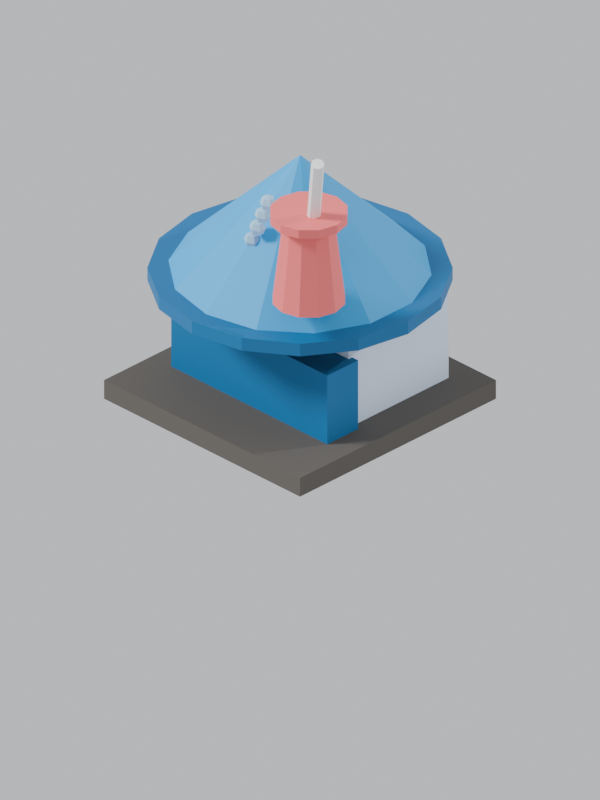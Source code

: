 # Source: drinkstall.blend  (saved by Blender 5.2.44; exported with 4.5.12 LTS)
import bpy
from mathutils import Matrix  # noqa: F401  (used for matrix-valued properties, if any)

bpy.ops.wm.read_factory_settings(use_empty=True)
scene = bpy.context.scene
scene.name = 'Scene'

# ---- collections
col_collection = bpy.data.collections.new('Collection'); scene.collection.children.link(col_collection)

# ---- materials (node trees are filled in below, after node groups)
mat_drink_pad = bpy.data.materials.new('drink_pad')
mat_drink_body = bpy.data.materials.new('drink_body')
mat_drink_counter = bpy.data.materials.new('drink_counter')
mat_drink_roof = bpy.data.materials.new('drink_roof')
mat_drink_eave = bpy.data.materials.new('drink_eave')
mat_cup = bpy.data.materials.new('cup')
mat_straw = bpy.data.materials.new('straw')
mat_bubble = bpy.data.materials.new('bubble')
mat_bubble.surface_render_method = 'BLENDED'
mat_bubble.blend_method = 'BLEND'

# ---- material node trees
mat_drink_pad.use_nodes = True; mat_drink_pad.node_tree.nodes.clear()
_N = mat_drink_pad.node_tree.nodes; _L = mat_drink_pad.node_tree.links
n0 = _N.new('ShaderNodeBsdfPrincipled'); n0.name = 'Principled BSDF'; n0.location = (-200, 100)
n0.inputs[0].default_value = (0.09531, 0.0865, 0.07619, 1.0)
n0.inputs[2].default_value = 0.9
n0.inputs[10].default_value = 0.005
n1 = _N.new('ShaderNodeOutputMaterial'); n1.name = 'Material Output'; n1.location = (200, 100)
_L.new(n0.outputs[0], n1.inputs[0])
n1.is_active_output = True
mat_drink_body.use_nodes = True; mat_drink_body.node_tree.nodes.clear()
_N = mat_drink_body.node_tree.nodes; _L = mat_drink_body.node_tree.links
n0 = _N.new('ShaderNodeBsdfPrincipled'); n0.name = 'Principled BSDF'; n0.location = (-200, 100)
n0.inputs[0].default_value = (0.7084, 0.8228, 0.9911, 1.0)
n0.inputs[2].default_value = 0.8
n0.inputs[10].default_value = 0.005
n1 = _N.new('ShaderNodeOutputMaterial'); n1.name = 'Material Output'; n1.location = (200, 100)
_L.new(n0.outputs[0], n1.inputs[0])
n1.is_active_output = True
mat_drink_counter.use_nodes = True; mat_drink_counter.node_tree.nodes.clear()
_N = mat_drink_counter.node_tree.nodes; _L = mat_drink_counter.node_tree.links
n0 = _N.new('ShaderNodeBsdfPrincipled'); n0.name = 'Principled BSDF'; n0.location = (-200, 100)
n0.inputs[0].default_value = (0.0009106, 0.1413, 0.3564, 1.0)
n0.inputs[2].default_value = 0.7
n0.inputs[10].default_value = 0.005
n1 = _N.new('ShaderNodeOutputMaterial'); n1.name = 'Material Output'; n1.location = (200, 100)
_L.new(n0.outputs[0], n1.inputs[0])
n1.is_active_output = True
mat_drink_roof.use_nodes = True; mat_drink_roof.node_tree.nodes.clear()
_N = mat_drink_roof.node_tree.nodes; _L = mat_drink_roof.node_tree.links
n0 = _N.new('ShaderNodeBsdfPrincipled'); n0.name = 'Principled BSDF'; n0.location = (-200, 100)
n0.inputs[0].default_value = (0.004391, 0.3763, 0.8148, 1.0)
n0.inputs[2].default_value = 0.6
n0.inputs[10].default_value = 0.005
n1 = _N.new('ShaderNodeOutputMaterial'); n1.name = 'Material Output'; n1.location = (200, 100)
_L.new(n0.outputs[0], n1.inputs[0])
n1.is_active_output = True
mat_drink_eave.use_nodes = True; mat_drink_eave.node_tree.nodes.clear()
_N = mat_drink_eave.node_tree.nodes; _L = mat_drink_eave.node_tree.links
n0 = _N.new('ShaderNodeBsdfPrincipled'); n0.name = 'Principled BSDF'; n0.location = (-200, 100)
n0.inputs[0].default_value = (0.0009106, 0.1413, 0.3564, 1.0)
n0.inputs[2].default_value = 0.6
n0.inputs[10].default_value = 0.005
n1 = _N.new('ShaderNodeOutputMaterial'); n1.name = 'Material Output'; n1.location = (200, 100)
_L.new(n0.outputs[0], n1.inputs[0])
n1.is_active_output = True
mat_cup.use_nodes = True; mat_cup.node_tree.nodes.clear()
_N = mat_cup.node_tree.nodes; _L = mat_cup.node_tree.links
n0 = _N.new('ShaderNodeBsdfPrincipled'); n0.name = 'Principled BSDF'; n0.location = (-200, 100)
n0.inputs[0].default_value = (0.9387, 0.1651, 0.1651, 1.0)
n0.inputs[2].default_value = 0.55
n0.inputs[10].default_value = 0.005
n1 = _N.new('ShaderNodeOutputMaterial'); n1.name = 'Material Output'; n1.location = (200, 100)
_L.new(n0.outputs[0], n1.inputs[0])
n1.is_active_output = True
mat_straw.use_nodes = True; mat_straw.node_tree.nodes.clear()
_N = mat_straw.node_tree.nodes; _L = mat_straw.node_tree.links
n0 = _N.new('ShaderNodeBsdfPrincipled'); n0.name = 'Principled BSDF'; n0.location = (-200, 100)
n0.inputs[0].default_value = (0.956, 0.956, 0.956, 1.0)
n0.inputs[10].default_value = 0.005
n1 = _N.new('ShaderNodeOutputMaterial'); n1.name = 'Material Output'; n1.location = (200, 100)
_L.new(n0.outputs[0], n1.inputs[0])
n1.is_active_output = True
mat_bubble.use_nodes = True; mat_bubble.node_tree.nodes.clear()
_N = mat_bubble.node_tree.nodes; _L = mat_bubble.node_tree.links
n0 = _N.new('ShaderNodeBsdfPrincipled'); n0.name = 'Principled BSDF'; n0.location = (-200, 100)
n0.inputs[0].default_value = (0.491, 0.7913, 0.9823, 1.0)
n0.inputs[2].default_value = 0.3
n0.inputs[4].default_value = 0.7
n0.inputs[10].default_value = 0.005
n1 = _N.new('ShaderNodeOutputMaterial'); n1.name = 'Material Output'; n1.location = (200, 100)
_L.new(n0.outputs[0], n1.inputs[0])
n1.is_active_output = True

# ---- world
world_world = bpy.data.worlds.new('World'); scene.world = world_world
world_world.use_nodes = True; world_world.node_tree.nodes.clear()
_N = world_world.node_tree.nodes; _L = world_world.node_tree.links
n0 = _N.new('ShaderNodeOutputWorld'); n0.name = 'World Output'; n0.location = (200, 100)
n1 = _N.new('ShaderNodeBackground'); n1.name = 'Background'; n1.location = (-200, 100)
n1.inputs[0].default_value = (0.78, 0.8, 0.84, 1.0)
n1.inputs[1].default_value = 0.85
_L.new(n1.outputs[0], n0.inputs[0])
n0.is_active_output = True
world_world.color = (0.05088, 0.05088, 0.05088)
world_world.sun_shadow_jitter_overblur = 0.0

# ---- cameras
cam_isocam = bpy.data.cameras.new('IsoCam')
cam_isocam.type = 'ORTHO'
cam_isocam.sensor_fit = 'HORIZONTAL'
cam_isocam.clip_start = 1.0
cam_isocam.clip_end = 200.0
cam_isocam.ortho_scale = 2.121

# ---- lights
light_key = bpy.data.lights.new('Key', 'SUN')
light_key.angle = 0.2443
light_key.energy = 3.4
light_fill = bpy.data.lights.new('Fill', 'SUN')
light_fill.energy = 1.3

# ---- meshes
me_pad = bpy.data.meshes.new('Pad')
me_pad.from_pydata([(-0.49, -0.49, 0.0), (-0.49, -0.49, 0.07655), (-0.49, 0.49, 0.0), (-0.49, 0.49, 0.07655), (0.49, -0.49, 0.0), (0.49, -0.49, 0.07655), (0.49, 0.49, 0.0), (0.49, 0.49, 0.07655)], [], [(0, 1, 3, 2), (2, 3, 7, 6), (6, 7, 5, 4), (4, 5, 1, 0), (2, 6, 4, 0), (7, 3, 1, 5)])
me_pad.materials.append(mat_drink_pad)
me_pad.update()
me_body = bpy.data.meshes.new('Body')
me_body.from_pydata([(-0.36, -0.1174, 0.07655), (-0.36, -0.1174, 0.4848), (-0.36, 0.3826, 0.07655), (-0.36, 0.3826, 0.4848), (0.36, -0.1174, 0.07655), (0.36, -0.1174, 0.4848), (0.36, 0.3826, 0.07655), (0.36, 0.3826, 0.4848)], [], [(0, 1, 3, 2), (2, 3, 7, 6), (6, 7, 5, 4), (4, 5, 1, 0), (2, 6, 4, 0), (7, 3, 1, 5)])
me_body.materials.append(mat_drink_body)
me_body.update()
me_counter = bpy.data.meshes.new('Counter')
me_counter.from_pydata([(-0.39, -0.2541, 0.07655), (-0.39, -0.2541, 0.3572), (-0.39, -0.09944, 0.07655), (-0.39, -0.09944, 0.3572), (0.39, -0.2541, 0.07655), (0.39, -0.2541, 0.3572), (0.39, -0.09944, 0.07655), (0.39, -0.09944, 0.3572)], [], [(0, 1, 3, 2), (2, 3, 7, 6), (6, 7, 5, 4), (4, 5, 1, 0), (2, 6, 4, 0), (7, 3, 1, 5)])
me_counter.materials.append(mat_drink_counter)
me_counter.update()
me_roof = bpy.data.meshes.new('Roof')
me_roof.from_pydata([(0.0, 0.52, 0.4848), (0.2256, 0.4685, 0.4848), (0.4066, 0.3242, 0.4848), (0.507, 0.1157, 0.4848), (0.507, -0.1157, 0.4848), (0.4066, -0.3242, 0.4848), (0.2256, -0.4685, 0.4848), (0.0, -0.52, 0.4848), (-0.2256, -0.4685, 0.4848), (-0.4066, -0.3242, 0.4848), (-0.507, -0.1157, 0.4848), (-0.507, 0.1157, 0.4848), (-0.4066, 0.3242, 0.4848), (-0.2256, 0.4685, 0.4848), (0.0, 0.0, 0.9951)], [], [(0, 14, 1), (1, 14, 2), (2, 14, 3), (3, 14, 4), (4, 14, 5), (5, 14, 6), (6, 14, 7), (7, 14, 8), (8, 14, 9), (9, 14, 10), (10, 14, 11), (11, 14, 12), (0, 1, 2, 3, 4, 5, 6, 7, 8, 9, 10, 11, 12, 13), (12, 14, 13), (13, 14, 0)])
me_roof.materials.append(mat_drink_roof)
me_roof.update()
me_eave = bpy.data.meshes.new('Eave')
me_eave.from_pydata([(0.0, 0.54, 0.4848), (0.0, 0.54, 0.5358), (0.2066, 0.4989, 0.4848), (0.2066, 0.4989, 0.5358), (0.3818, 0.3818, 0.4848), (0.3818, 0.3818, 0.5358), (0.4989, 0.2066, 0.4848), (0.4989, 0.2066, 0.5358), (0.54, 0.0, 0.4848), (0.54, 0.0, 0.5358), (0.4989, -0.2066, 0.4848), (0.4989, -0.2066, 0.5358), (0.3818, -0.3818, 0.4848), (0.3818, -0.3818, 0.5358), (0.2066, -0.4989, 0.4848), (0.2066, -0.4989, 0.5358), (0.0, -0.54, 0.4848), (0.0, -0.54, 0.5358), (-0.2066, -0.4989, 0.4848), (-0.2066, -0.4989, 0.5358), (-0.3818, -0.3818, 0.4848), (-0.3818, -0.3818, 0.5358), (-0.4989, -0.2066, 0.4848), (-0.4989, -0.2066, 0.5358), (-0.54, 0.0, 0.4848), (-0.54, 0.0, 0.5358), (-0.4989, 0.2066, 0.4848), (-0.4989, 0.2066, 0.5358), (-0.3818, 0.3818, 0.4848), (-0.3818, 0.3818, 0.5358), (-0.2066, 0.4989, 0.4848), (-0.2066, 0.4989, 0.5358)], [], [(0, 1, 3, 2), (2, 3, 5, 4), (4, 5, 7, 6), (6, 7, 9, 8), (8, 9, 11, 10), (10, 11, 13, 12), (12, 13, 15, 14), (14, 15, 17, 16), (16, 17, 19, 18), (18, 19, 21, 20), (20, 21, 23, 22), (22, 23, 25, 24), (24, 25, 27, 26), (26, 27, 29, 28), (3, 1, 31, 29, 27, 25, 23, 21, 19, 17, 15, 13, 11, 9, 7, 5), (28, 29, 31, 30), (30, 31, 1, 0), (0, 2, 4, 6, 8, 10, 12, 14, 16, 18, 20, 22, 24, 26, 28, 30)])
me_eave.materials.append(mat_drink_eave)
me_eave.update()
me_bigcup = bpy.data.meshes.new('BigCup')
me_bigcup.from_pydata([(0.3536, -0.1768, 0.6762), (0.3536, -0.2166, 1.008), (0.4198, -0.1945, 0.6762), (0.4, -0.229, 1.008), (0.4684, -0.2431, 0.6762), (0.4339, -0.263, 1.008), (0.4861, -0.3094, 0.6762), (0.4464, -0.3094, 1.008), (0.4684, -0.3757, 0.6762), (0.4339, -0.3558, 1.008), (0.4198, -0.4242, 0.6762), (0.4, -0.3897, 1.008), (0.3536, -0.4419, 0.6762), (0.3536, -0.4022, 1.008), (0.2873, -0.4242, 0.6762), (0.3071, -0.3897, 1.008), (0.2387, -0.3757, 0.6762), (0.2732, -0.3558, 1.008), (0.221, -0.3094, 0.6762), (0.2607, -0.3094, 1.008), (0.2387, -0.2431, 0.6762), (0.2732, -0.263, 1.008), (0.2873, -0.1945, 0.6762), (0.3071, -0.229, 1.008), (0.3536, -0.1679, 1.003), (0.3536, -0.1679, 1.038), (0.4243, -0.1869, 1.003), (0.4243, -0.1869, 1.038), (0.476, -0.2386, 1.003), (0.476, -0.2386, 1.038), (0.495, -0.3094, 1.003), (0.495, -0.3094, 1.038), (0.476, -0.3801, 1.003), (0.476, -0.3801, 1.038), (0.4243, -0.4318, 1.003), (0.4243, -0.4318, 1.038), (0.3536, -0.4508, 1.003), (0.3536, -0.4508, 1.038), (0.2828, -0.4318, 1.003), (0.2828, -0.4318, 1.038), (0.2311, -0.3801, 1.003), (0.2311, -0.3801, 1.038), (0.2121, -0.3094, 1.003), (0.2121, -0.3094, 1.038), (0.2311, -0.2386, 1.003), (0.2311, -0.2386, 1.038), (0.2828, -0.1869, 1.003), (0.2828, -0.1869, 1.038)], [], [(0, 1, 3, 2), (2, 3, 5, 4), (4, 5, 7, 6), (6, 7, 9, 8), (8, 9, 11, 10), (10, 11, 13, 12), (12, 13, 15, 14), (14, 15, 17, 16), (16, 17, 19, 18), (18, 19, 21, 20), (3, 1, 23, 21, 19, 17, 15, 13, 11, 9, 7, 5), (20, 21, 23, 22), (22, 23, 1, 0), (0, 2, 4, 6, 8, 10, 12, 14, 16, 18, 20, 22), (24, 25, 27, 26), (26, 27, 29, 28), (28, 29, 31, 30), (30, 31, 33, 32), (32, 33, 35, 34), (34, 35, 37, 36), (36, 37, 39, 38), (38, 39, 41, 40), (40, 41, 43, 42), (42, 43, 45, 44), (27, 25, 47, 45, 43, 41, 39, 37, 35, 33, 31, 29), (44, 45, 47, 46), (46, 47, 25, 24), (24, 26, 28, 30, 32, 34, 36, 38, 40, 42, 44, 46)])
me_bigcup.materials.append(mat_cup)
me_bigcup.update()
me_straw = bpy.data.meshes.new('Straw')
me_straw.from_pydata([(0.3574, -0.2956, 1.003), (0.4457, -0.3619, 1.31), (0.373, -0.2859, 1.001), (0.4614, -0.3522, 1.307), (0.3902, -0.2899, 0.9951), (0.4786, -0.3562, 1.301), (0.3989, -0.3053, 0.9893), (0.4873, -0.3716, 1.295), (0.3939, -0.3231, 0.9869), (0.4823, -0.3894, 1.293), (0.3783, -0.3328, 0.9893), (0.4667, -0.3991, 1.295), (0.3611, -0.3288, 0.9951), (0.4495, -0.3951, 1.301), (0.3524, -0.3134, 1.001), (0.4408, -0.3797, 1.307)], [], [(0, 1, 3, 2), (2, 3, 5, 4), (4, 5, 7, 6), (6, 7, 9, 8), (8, 9, 11, 10), (10, 11, 13, 12), (3, 1, 15, 13, 11, 9, 7, 5), (12, 13, 15, 14), (14, 15, 1, 0), (0, 2, 4, 6, 8, 10, 12, 14)])
me_straw.materials.append(mat_straw)
me_straw.update()
me_bub = bpy.data.meshes.new('Bub')
me_bub.from_pydata([(-0.0221, -0.2431, 0.7199), (-0.0221, -0.2212, 0.7108), (-0.0221, -0.2121, 0.6889), (-0.0221, -0.2212, 0.667), (-0.0221, -0.2431, 0.658), (-0.003153, -0.2321, 0.7108), (0.004694, -0.2276, 0.6889), (-0.003153, -0.2321, 0.667), (-0.003153, -0.254, 0.7108), (0.004694, -0.2585, 0.6889), (-0.003153, -0.254, 0.667), (-0.0221, -0.2649, 0.7108), (-0.0221, -0.274, 0.6889), (-0.0221, -0.2649, 0.667), (-0.04104, -0.254, 0.7108), (-0.04889, -0.2585, 0.6889), (-0.04104, -0.254, 0.667), (-0.04104, -0.2321, 0.7108), (-0.04889, -0.2276, 0.6889), (-0.04104, -0.2321, 0.667), (0.004419, -0.2431, 0.7811), (0.004419, -0.2212, 0.772), (0.004419, -0.2121, 0.7502), (0.004419, -0.2212, 0.7283), (0.004419, -0.2431, 0.7192), (0.02336, -0.2321, 0.772), (0.03121, -0.2276, 0.7502), (0.02336, -0.2321, 0.7283), (0.02336, -0.254, 0.772), (0.03121, -0.2585, 0.7502), (0.02336, -0.254, 0.7283), (0.004419, -0.2649, 0.772), (0.004419, -0.274, 0.7502), (0.004419, -0.2649, 0.7283), (-0.01452, -0.254, 0.772), (-0.02237, -0.2585, 0.7502), (-0.01452, -0.254, 0.7283), (-0.01452, -0.2321, 0.772), (-0.02237, -0.2276, 0.7502), (-0.01452, -0.2321, 0.7283), (0.03094, -0.2431, 0.8423), (0.03094, -0.2212, 0.8333), (0.03094, -0.2121, 0.8114), (0.03094, -0.2212, 0.7895), (0.03094, -0.2431, 0.7805), (0.04988, -0.2321, 0.8333), (0.05773, -0.2276, 0.8114), (0.04988, -0.2321, 0.7895), (0.04988, -0.254, 0.8333), (0.05773, -0.2585, 0.8114), (0.04988, -0.254, 0.7895), (0.03094, -0.2649, 0.8333), (0.03094, -0.274, 0.8114), (0.03094, -0.2649, 0.7895), (0.01199, -0.254, 0.8333), (0.004145, -0.2585, 0.8114), (0.01199, -0.254, 0.7895), (0.01199, -0.2321, 0.8333), (0.004145, -0.2276, 0.8114), (0.01199, -0.2321, 0.7895), (0.05745, -0.2431, 0.9036), (0.05745, -0.2212, 0.8945), (0.05745, -0.2121, 0.8726), (0.05745, -0.2212, 0.8508), (0.05745, -0.2431, 0.8417), (0.0764, -0.2321, 0.8945), (0.08424, -0.2276, 0.8726), (0.0764, -0.2321, 0.8508), (0.0764, -0.254, 0.8945), (0.08424, -0.2585, 0.8726), (0.0764, -0.254, 0.8508), (0.05745, -0.2649, 0.8945), (0.05745, -0.274, 0.8726), (0.05745, -0.2649, 0.8508), (0.03851, -0.254, 0.8945), (0.03066, -0.2585, 0.8726), (0.03851, -0.254, 0.8508), (0.03851, -0.2321, 0.8945), (0.03066, -0.2276, 0.8726), (0.03851, -0.2321, 0.8508), (0.08397, -0.2431, 0.9648), (0.08397, -0.2212, 0.9557), (0.08397, -0.2121, 0.9339), (0.08397, -0.2212, 0.912), (0.08397, -0.2431, 0.9029), (0.1029, -0.2321, 0.9557), (0.1108, -0.2276, 0.9339), (0.1029, -0.2321, 0.912), (0.1029, -0.254, 0.9557), (0.1108, -0.2585, 0.9339), (0.1029, -0.254, 0.912), (0.08397, -0.2649, 0.9557), (0.08397, -0.274, 0.9339), (0.08397, -0.2649, 0.912), (0.06502, -0.254, 0.9557), (0.05718, -0.2585, 0.9339), (0.06502, -0.254, 0.912), (0.06502, -0.2321, 0.9557), (0.05718, -0.2276, 0.9339), (0.06502, -0.2321, 0.912)], [], [(3, 2, 6, 7), (1, 0, 5), (4, 3, 7), (2, 1, 5, 6), (7, 6, 9, 10), (5, 0, 8), (4, 7, 10), (6, 5, 8, 9), (10, 9, 12, 13), (8, 0, 11), (4, 10, 13), (9, 8, 11, 12), (13, 12, 15, 16), (11, 0, 14), (4, 13, 16), (12, 11, 14, 15), (16, 15, 18, 19), (14, 0, 17), (4, 16, 19), (15, 14, 17, 18), (19, 18, 2, 3), (17, 0, 1), (4, 19, 3), (18, 17, 1, 2), (23, 22, 26, 27), (21, 20, 25), (24, 23, 27), (22, 21, 25, 26), (27, 26, 29, 30), (25, 20, 28), (24, 27, 30), (26, 25, 28, 29), (30, 29, 32, 33), (28, 20, 31), (24, 30, 33), (29, 28, 31, 32), (33, 32, 35, 36), (31, 20, 34), (24, 33, 36), (32, 31, 34, 35), (36, 35, 38, 39), (34, 20, 37), (24, 36, 39), (35, 34, 37, 38), (39, 38, 22, 23), (37, 20, 21), (24, 39, 23), (38, 37, 21, 22), (43, 42, 46, 47), (41, 40, 45), (44, 43, 47), (42, 41, 45, 46), (47, 46, 49, 50), (45, 40, 48), (44, 47, 50), (46, 45, 48, 49), (50, 49, 52, 53), (48, 40, 51), (44, 50, 53), (49, 48, 51, 52), (53, 52, 55, 56), (51, 40, 54), (44, 53, 56), (52, 51, 54, 55), (56, 55, 58, 59), (54, 40, 57), (44, 56, 59), (55, 54, 57, 58), (59, 58, 42, 43), (57, 40, 41), (44, 59, 43), (58, 57, 41, 42), (63, 62, 66, 67), (61, 60, 65), (64, 63, 67), (62, 61, 65, 66), (67, 66, 69, 70), (65, 60, 68), (64, 67, 70), (66, 65, 68, 69), (70, 69, 72, 73), (68, 60, 71), (64, 70, 73), (69, 68, 71, 72), (73, 72, 75, 76), (71, 60, 74), (64, 73, 76), (72, 71, 74, 75), (76, 75, 78, 79), (74, 60, 77), (64, 76, 79), (75, 74, 77, 78), (79, 78, 62, 63), (77, 60, 61), (64, 79, 63), (78, 77, 61, 62), (83, 82, 86, 87), (81, 80, 85), (84, 83, 87), (82, 81, 85, 86), (87, 86, 89, 90), (85, 80, 88), (84, 87, 90), (86, 85, 88, 89), (90, 89, 92, 93), (88, 80, 91), (84, 90, 93), (89, 88, 91, 92), (93, 92, 95, 96), (91, 80, 94), (84, 93, 96), (92, 91, 94, 95), (96, 95, 98, 99), (94, 80, 97), (84, 96, 99), (95, 94, 97, 98), (99, 98, 82, 83), (97, 80, 81), (84, 99, 83), (98, 97, 81, 82)])
me_bub.materials.append(mat_bubble)
me_bub.update()

# ---- objects
ob_isocam = bpy.data.objects.new('IsoCam', cam_isocam)
ob_key = bpy.data.objects.new('Key', light_key)
ob_fill = bpy.data.objects.new('Fill', light_fill)
ob_pad = bpy.data.objects.new('Pad', me_pad)
ob_body = bpy.data.objects.new('Body', me_body)
ob_counter = bpy.data.objects.new('Counter', me_counter)
ob_roof = bpy.data.objects.new('Roof', me_roof)
ob_eave = bpy.data.objects.new('Eave', me_eave)
ob_bigcup = bpy.data.objects.new('BigCup', me_bigcup)
ob_straw = bpy.data.objects.new('Straw', me_straw)
ob_bub = bpy.data.objects.new('Bub', me_bub)

# ---- transforms, parenting, visibility, modifiers, constraints
ob_isocam.location = (24.49, -24.49, 20.0)
ob_isocam.rotation_euler = (1.047, 0.0, 0.7854)
ob_key.location = (0.0, 0.0, 0.0)
ob_key.rotation_euler = (0.9076, 0.0, -0.6981)
ob_fill.location = (0.0, 0.0, 0.0)
ob_fill.rotation_euler = (1.187, 0.0, 2.618)
ob_pad.location = (0.0, 0.0, 0.0)
ob_body.location = (0.0, 0.0, 0.0)
ob_counter.location = (0.0, 0.0, 0.0)
ob_roof.location = (0.0, 0.0, 0.0)
ob_eave.location = (0.0, 0.0, 0.0)
ob_bigcup.location = (0.0, 0.0, 0.0)
ob_straw.location = (0.0, 0.0, 0.0)
ob_bub.location = (0.0, 0.0, 0.0)

# ---- collection membership
scene.collection.objects.link(ob_isocam)
scene.collection.objects.link(ob_key)
scene.collection.objects.link(ob_fill)
scene.collection.objects.link(ob_pad)
scene.collection.objects.link(ob_body)
scene.collection.objects.link(ob_counter)
scene.collection.objects.link(ob_roof)
scene.collection.objects.link(ob_eave)
scene.collection.objects.link(ob_bigcup)
scene.collection.objects.link(ob_straw)
scene.collection.objects.link(ob_bub)

# ---- scene / render settings (as saved in the file)
scene.camera = ob_isocam
scene.frame_start = 1; scene.frame_end = 250; scene.frame_set(1)
scene.render.engine = 'BLENDER_EEVEE_NEXT'
scene.render.resolution_x = 384
scene.render.resolution_y = 512
scene.render.film_transparent = True
scene.render.bake_bias = 0.0
scene.render.bake_samples = 0
scene.render.compositor_device = 'GPU'
scene.eevee.use_volume_custom_range = False
scene.eevee.fast_gi_thickness_near = 0.1
scene.eevee.fast_gi_thickness_far = 0.0
scene.eevee.ray_tracing_options.screen_trace_thickness = 0.1
bpy.context.view_layer.update()
